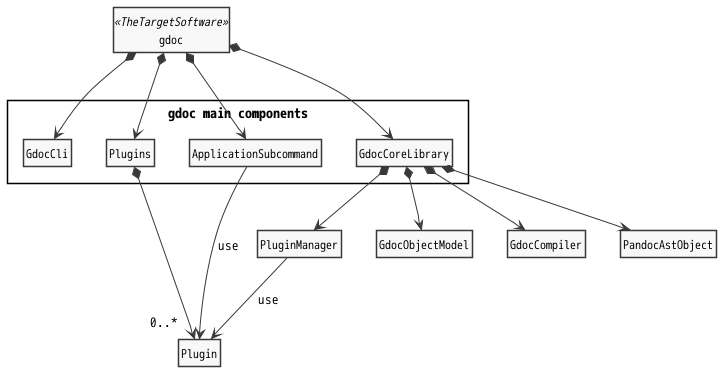

The diagram above was rendered by PlantUML. Its source (embedded in the PNG):
@startuml GdocArchitecturalDesign

!include style.iuml
!include SysML/bdd.iuml

class gdoc <<TheTargetSoftware>>

package "gdoc main components" <<Rectangle>> {
  class GdocCli
  class Plugins
  class ApplicationSubcommand
  class GdocCoreLibrary
}

gdoc *--> GdocCli
gdoc *--> ApplicationSubcommand
gdoc *--> Plugins
gdoc *--> GdocCoreLibrary

GdocCoreLibrary *--> PluginManager
GdocCoreLibrary *--> GdocObjectModel
GdocCoreLibrary *--> GdocCompiler
GdocCoreLibrary *--> PandocAstObject

Plugins *--> Plugin
PluginManager --> Plugin : use
ApplicationSubcommand --> "0..*  " Plugin : use

@enduml